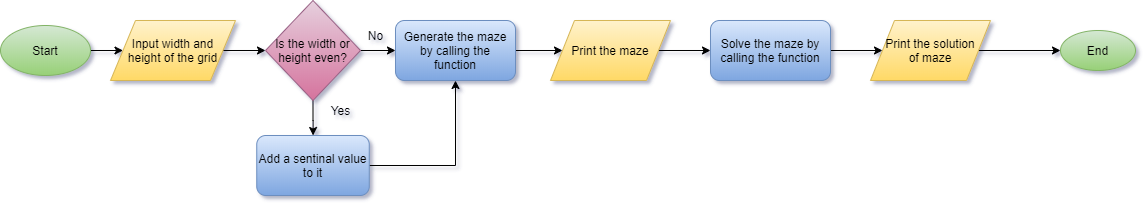

The diagram above was exported from draw.io. Its source (the exported page's mxGraphModel, read from the mxfile embedded in the PNG):
<mxGraphModel dx="1209" dy="627" grid="1" gridSize="10" guides="1" tooltips="1" connect="1" arrows="1" fold="1" page="1" pageScale="1" pageWidth="850" pageHeight="1100" math="0" shadow="0">
  <root>
    <mxCell id="0" />
    <mxCell id="1" parent="0" />
    <mxCell id="cMcgLky28Tqtk2P0M-sj-3" value="" style="edgeStyle=orthogonalEdgeStyle;rounded=0;orthogonalLoop=1;jettySize=auto;html=1;" parent="1" source="cMcgLky28Tqtk2P0M-sj-1" target="cMcgLky28Tqtk2P0M-sj-2" edge="1">
      <mxGeometry relative="1" as="geometry" />
    </mxCell>
    <mxCell id="cMcgLky28Tqtk2P0M-sj-1" value="Start" style="ellipse;whiteSpace=wrap;html=1;fillColor=#d5e8d4;strokeColor=#82b366;gradientColor=#97d077;" parent="1" vertex="1">
      <mxGeometry x="30" y="90" width="90" height="50" as="geometry" />
    </mxCell>
    <mxCell id="cMcgLky28Tqtk2P0M-sj-6" value="" style="edgeStyle=orthogonalEdgeStyle;rounded=0;orthogonalLoop=1;jettySize=auto;html=1;" parent="1" source="cMcgLky28Tqtk2P0M-sj-2" target="cMcgLky28Tqtk2P0M-sj-5" edge="1">
      <mxGeometry relative="1" as="geometry" />
    </mxCell>
    <mxCell id="cMcgLky28Tqtk2P0M-sj-2" value="Input width and&lt;br&gt;height of the grid" style="shape=parallelogram;perimeter=parallelogramPerimeter;whiteSpace=wrap;html=1;fillColor=#fff2cc;strokeColor=#d6b656;gradientColor=#ffd966;" parent="1" vertex="1">
      <mxGeometry x="140" y="85" width="125" height="60" as="geometry" />
    </mxCell>
    <mxCell id="cMcgLky28Tqtk2P0M-sj-34" value="" style="edgeStyle=orthogonalEdgeStyle;rounded=0;orthogonalLoop=1;jettySize=auto;html=1;" parent="1" source="cMcgLky28Tqtk2P0M-sj-5" target="cMcgLky28Tqtk2P0M-sj-7" edge="1">
      <mxGeometry relative="1" as="geometry" />
    </mxCell>
    <mxCell id="cMcgLky28Tqtk2P0M-sj-36" value="" style="edgeStyle=orthogonalEdgeStyle;rounded=0;orthogonalLoop=1;jettySize=auto;html=1;" parent="1" source="cMcgLky28Tqtk2P0M-sj-5" target="cMcgLky28Tqtk2P0M-sj-14" edge="1">
      <mxGeometry relative="1" as="geometry" />
    </mxCell>
    <mxCell id="cMcgLky28Tqtk2P0M-sj-5" value="Is the width or height even?" style="rhombus;whiteSpace=wrap;html=1;fillColor=#e6d0de;strokeColor=#996185;gradientColor=#d5739d;" parent="1" vertex="1">
      <mxGeometry x="295" y="65" width="95" height="100" as="geometry" />
    </mxCell>
    <mxCell id="38dDYDzj_7nlO2JH8GxX-1" style="edgeStyle=orthogonalEdgeStyle;rounded=0;orthogonalLoop=1;jettySize=auto;html=1;exitX=1;exitY=0.5;exitDx=0;exitDy=0;entryX=0.5;entryY=1;entryDx=0;entryDy=0;" edge="1" parent="1" source="cMcgLky28Tqtk2P0M-sj-7" target="cMcgLky28Tqtk2P0M-sj-14">
      <mxGeometry relative="1" as="geometry" />
    </mxCell>
    <mxCell id="cMcgLky28Tqtk2P0M-sj-7" value="Add a sentinal value to it" style="rounded=1;whiteSpace=wrap;html=1;fillColor=#dae8fc;strokeColor=#6c8ebf;gradientColor=#7ea6e0;" parent="1" vertex="1">
      <mxGeometry x="286.25" y="200" width="112.5" height="60" as="geometry" />
    </mxCell>
    <mxCell id="cMcgLky28Tqtk2P0M-sj-38" value="" style="edgeStyle=orthogonalEdgeStyle;rounded=0;orthogonalLoop=1;jettySize=auto;html=1;" parent="1" source="cMcgLky28Tqtk2P0M-sj-14" target="cMcgLky28Tqtk2P0M-sj-20" edge="1">
      <mxGeometry relative="1" as="geometry" />
    </mxCell>
    <mxCell id="cMcgLky28Tqtk2P0M-sj-14" value="Generate the maze by calling the&lt;br&gt;function" style="rounded=1;whiteSpace=wrap;html=1;fillColor=#dae8fc;strokeColor=#6c8ebf;gradientColor=#7ea6e0;" parent="1" vertex="1">
      <mxGeometry x="425" y="85" width="120" height="60" as="geometry" />
    </mxCell>
    <mxCell id="cMcgLky28Tqtk2P0M-sj-23" value="" style="edgeStyle=orthogonalEdgeStyle;rounded=0;orthogonalLoop=1;jettySize=auto;html=1;" parent="1" source="cMcgLky28Tqtk2P0M-sj-20" target="cMcgLky28Tqtk2P0M-sj-22" edge="1">
      <mxGeometry relative="1" as="geometry" />
    </mxCell>
    <mxCell id="cMcgLky28Tqtk2P0M-sj-20" value="Print the maze" style="shape=parallelogram;perimeter=parallelogramPerimeter;whiteSpace=wrap;html=1;fillColor=#fff2cc;strokeColor=#d6b656;gradientColor=#ffd966;" parent="1" vertex="1">
      <mxGeometry x="580" y="85" width="120" height="60" as="geometry" />
    </mxCell>
    <mxCell id="cMcgLky28Tqtk2P0M-sj-26" value="" style="edgeStyle=orthogonalEdgeStyle;rounded=0;orthogonalLoop=1;jettySize=auto;html=1;" parent="1" source="cMcgLky28Tqtk2P0M-sj-22" target="cMcgLky28Tqtk2P0M-sj-25" edge="1">
      <mxGeometry relative="1" as="geometry" />
    </mxCell>
    <mxCell id="cMcgLky28Tqtk2P0M-sj-22" value="Solve the maze by calling the function" style="rounded=1;whiteSpace=wrap;html=1;fillColor=#dae8fc;strokeColor=#6c8ebf;gradientColor=#7ea6e0;" parent="1" vertex="1">
      <mxGeometry x="740" y="85" width="120" height="60" as="geometry" />
    </mxCell>
    <mxCell id="cMcgLky28Tqtk2P0M-sj-39" value="" style="edgeStyle=orthogonalEdgeStyle;rounded=0;orthogonalLoop=1;jettySize=auto;html=1;" parent="1" source="cMcgLky28Tqtk2P0M-sj-25" target="cMcgLky28Tqtk2P0M-sj-27" edge="1">
      <mxGeometry relative="1" as="geometry" />
    </mxCell>
    <mxCell id="cMcgLky28Tqtk2P0M-sj-25" value="Print the solution&lt;br&gt;of maze" style="shape=parallelogram;perimeter=parallelogramPerimeter;whiteSpace=wrap;html=1;fillColor=#fff2cc;strokeColor=#d6b656;gradientColor=#ffd966;" parent="1" vertex="1">
      <mxGeometry x="900" y="85" width="120" height="60" as="geometry" />
    </mxCell>
    <mxCell id="cMcgLky28Tqtk2P0M-sj-27" value="End" style="ellipse;whiteSpace=wrap;html=1;fillColor=#d5e8d4;strokeColor=#82b366;gradientColor=#97d077;" parent="1" vertex="1">
      <mxGeometry x="1090" y="95" width="75" height="40" as="geometry" />
    </mxCell>
    <mxCell id="cMcgLky28Tqtk2P0M-sj-35" value="Yes" style="text;html=1;align=center;verticalAlign=middle;resizable=0;points=[];autosize=1;" parent="1" vertex="1">
      <mxGeometry x="350" y="165" width="40" height="20" as="geometry" />
    </mxCell>
    <mxCell id="cMcgLky28Tqtk2P0M-sj-37" value="No" style="text;html=1;align=center;verticalAlign=middle;resizable=0;points=[];autosize=1;" parent="1" vertex="1">
      <mxGeometry x="390" y="90" width="30" height="20" as="geometry" />
    </mxCell>
  </root>
</mxGraphModel>